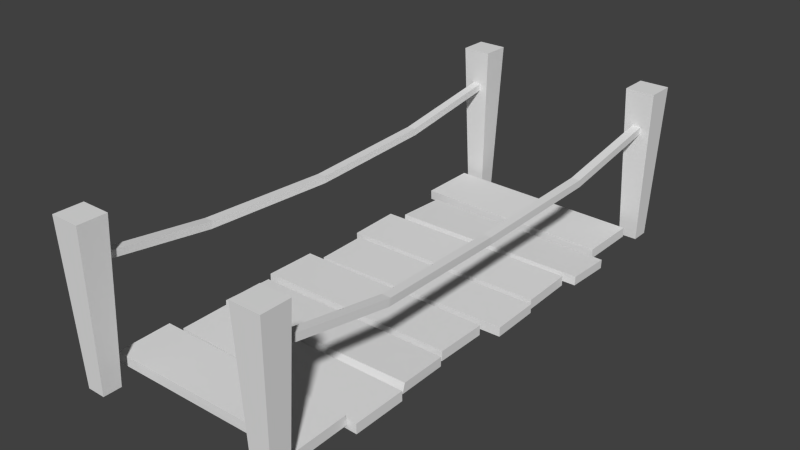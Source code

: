 # Source: wooden_bridge.blend  (saved by Blender 2.74.0; exported with 4.5.12 LTS)
import bpy
from mathutils import Matrix  # noqa: F401  (used for matrix-valued properties, if any)

bpy.ops.wm.read_factory_settings(use_empty=True)
scene = bpy.context.scene
scene.name = 'Scene'

# ---- collections
col_collection_1 = bpy.data.collections.new('Collection 1'); scene.collection.children.link(col_collection_1)

# ---- materials (node trees are filled in below, after node groups)
mat_mtl_wooden_bridge = bpy.data.materials.new('MTL-wooden_bridge')
mat_mtl_wooden_bridge.alpha_threshold = 0.0
mat_mtl_wooden_bridge.use_transparent_shadow = False
mat_mtl_wooden_bridge.roughness = 0.5
mat_mtl_wooden_bridge.specular_intensity = 0.0

# ---- material node trees

# ---- world
world_world = bpy.data.worlds.new('World'); scene.world = world_world
world_world.color = (0.05088, 0.05088, 0.05088)
world_world.use_sun_shadow = False
world_world.sun_shadow_jitter_overblur = 0.0
world_world.cycles.sampling_method = 'MANUAL'
world_world.cycles.sample_map_resolution = 256

# ---- meshes
me_geo_wooden_bridge = bpy.data.meshes.new('GEO-wooden_bridge')
me_geo_wooden_bridge.from_pydata([(-0.4292, -1.22, -0.3494), (-0.4024, -1.195, 0.4287), (-0.4292, -1.309, -0.3494), (-0.4024, -1.334, 0.4287), (-0.5213, -1.22, -0.3494), (-0.548, -1.195, 0.4287), (-0.5213, -1.309, -0.3494), (-0.548, -1.334, 0.4287), (0.4292, -1.22, -0.3494), (0.4024, -1.195, 0.4287), (0.4292, -1.309, -0.3494), (0.4024, -1.334, 0.4287), (0.5213, -1.22, -0.3494), (0.548, -1.195, 0.4287), (0.5213, -1.309, -0.3494), (0.548, -1.334, 0.4287), (-0.4292, 1.22, -0.3494), (-0.4024, 1.195, 0.4287), (-0.4292, 1.309, -0.3494), (-0.4024, 1.334, 0.4287), (-0.5213, 1.22, -0.3494), (-0.548, 1.195, 0.4287), (-0.5213, 1.309, -0.3494), (-0.548, 1.334, 0.4287), (0.4292, 1.22, -0.3494), (0.4024, 1.195, 0.4287), (0.4292, 1.309, -0.3494), (0.4024, 1.334, 0.4287), (0.5213, 1.22, -0.3494), (0.548, 1.195, 0.4287), (0.5213, 1.309, -0.3494), (0.548, 1.334, 0.4287), (0.4507, 1.276, 0.2625), (0.4929, 1.276, 0.2625), (0.4507, 1.285, 0.228), (0.4929, 1.285, 0.228), (0.4538, 0.6668, 0.1302), (0.4963, 0.6668, 0.1302), (0.4963, 0.662, 0.1655), (0.4538, 0.662, 0.1655), (0.4443, -1.274, 0.262), (0.486, -1.274, 0.262), (0.4443, -1.284, 0.2285), (0.486, -1.284, 0.2285), (0.4443, 0.0007248, 0.1421), (0.486, 0.0007248, 0.1421), (0.486, 0.0007248, 0.1072), (0.4443, 0.0007248, 0.1072), (0.4632, -0.6678, 0.1303), (0.5067, -0.6678, 0.1303), (0.5067, -0.6582, 0.1654), (0.4632, -0.6582, 0.1654), (-0.4507, 1.276, 0.2625), (-0.4929, 1.276, 0.2625), (-0.4507, 1.285, 0.228), (-0.4929, 1.285, 0.228), (-0.4538, 0.6668, 0.1302), (-0.4963, 0.6668, 0.1302), (-0.4963, 0.662, 0.1655), (-0.4538, 0.662, 0.1655), (-0.4443, -1.274, 0.262), (-0.486, -1.274, 0.262), (-0.4443, -1.284, 0.2285), (-0.486, -1.284, 0.2285), (-0.4443, 0.0007248, 0.1421), (-0.486, 0.0007248, 0.1421), (-0.486, 0.0007248, 0.1072), (-0.4443, 0.0007248, 0.1072), (-0.4632, -0.6678, 0.1303), (-0.5067, -0.6678, 0.1303), (-0.5067, -0.6582, 0.1654), (-0.4632, -0.6582, 0.1654), (0.4808, 0.8671, -0.3244), (-0.5219, 0.891, -0.3251), (0.4875, 1.15, -0.3174), (-0.5151, 1.174, -0.3181), (0.4807, 0.865, -0.2759), (-0.522, 0.8889, -0.2766), (0.4874, 1.148, -0.2689), (-0.5152, 1.171, -0.2697), (-0.4499, 0.8432, -0.3387), (0.553, 0.8297, -0.3356), (-0.4499, 0.5803, -0.3275), (0.553, 0.594, -0.3256), (-0.4499, 0.8445, -0.2902), (0.553, 0.8309, -0.2921), (-0.4499, 0.5836, -0.2791), (0.553, 0.597, -0.2822), (0.467, -1.133, -0.3136), (-0.5359, -1.143, -0.3144), (0.4651, -0.8701, -0.3093), (-0.5378, -0.8733, -0.31), (0.467, -1.133, -0.2651), (-0.5359, -1.144, -0.2645), (0.4652, -0.8713, -0.2608), (-0.5378, -0.8746, -0.2601), (0.5232, 0.03972, -0.3429), (-0.4794, 0.01079, -0.3443), (0.5179, 0.2868, -0.3425), (-0.485, 0.2731, -0.3439), (0.5232, 0.03987, -0.2972), (-0.4794, 0.01095, -0.2958), (0.5179, 0.2865, -0.2968), (-0.485, 0.2727, -0.2953), (0.4568, -0.2753, -0.3332), (-0.5462, -0.2753, -0.3332), (0.4568, -0.01292, -0.3358), (-0.5462, -0.01292, -0.3358), (0.4568, -0.2746, -0.2847), (-0.5462, -0.2746, -0.2847), (0.4568, -0.0127, -0.2873), (-0.5462, -0.0127, -0.2873), (-0.4852, -0.6041, -0.3193), (0.5178, -0.6046, -0.3212), (-0.4881, -0.8433, -0.3246), (0.5146, -0.8669, -0.327), (-0.4852, -0.6053, -0.2751), (0.5178, -0.606, -0.2727), (-0.4881, -0.844, -0.2803), (0.5146, -0.8677, -0.2784), (0.4872, -0.5657, -0.3246), (-0.5157, -0.5786, -0.3246), (0.4773, -0.3092, -0.3323), (-0.519, -0.3162, -0.3346), (0.4873, -0.5518, -0.2776), (-0.5157, -0.5762, -0.2761), (0.4772, -0.3078, -0.2869), (-0.519, -0.3148, -0.2861), (0.5021, 0.3102, -0.3405), (-0.5195, 0.294, -0.3394), (0.4981, 0.5739, -0.3366), (-0.5235, 0.5577, -0.3355), (0.5022, 0.3095, -0.292), (-0.5195, 0.2933, -0.2909), (0.4982, 0.573, -0.2881), (-0.5235, 0.5568, -0.287)], [], [(2, 3, 7, 6), (5, 7, 3, 1), (6, 7, 5, 4), (0, 1, 3, 2), (4, 5, 1, 0), (10, 14, 15, 11), (13, 9, 11, 15), (14, 12, 13, 15), (8, 10, 11, 9), (12, 8, 9, 13), (18, 22, 23, 19), (21, 17, 19, 23), (22, 20, 21, 23), (16, 18, 19, 17), (20, 16, 17, 21), (26, 27, 31, 30), (29, 31, 27, 25), (30, 31, 29, 28), (24, 25, 27, 26), (28, 29, 25, 24), (45, 38, 39, 44), (39, 32, 34, 36), (36, 34, 35, 37), (37, 35, 33, 38), (44, 39, 36, 47), (47, 36, 37, 46), (46, 37, 38, 45), (38, 33, 32, 39), (45, 44, 51, 50), (51, 48, 42, 40), (48, 49, 43, 42), (49, 50, 41, 43), (44, 47, 48, 51), (47, 46, 49, 48), (46, 45, 50, 49), (50, 51, 40, 41), (65, 64, 59, 58), (59, 56, 54, 52), (56, 57, 55, 54), (57, 58, 53, 55), (64, 67, 56, 59), (67, 66, 57, 56), (66, 65, 58, 57), (58, 59, 52, 53), (65, 70, 71, 64), (71, 60, 62, 68), (68, 62, 63, 69), (69, 63, 61, 70), (64, 71, 68, 67), (67, 68, 69, 66), (66, 69, 70, 65), (70, 61, 60, 71), (72, 73, 75, 74), (76, 78, 79, 77), (75, 79, 78, 74), (73, 77, 79, 75), (72, 76, 77, 73), (74, 78, 76, 72), (80, 81, 83, 82), (84, 86, 87, 85), (83, 87, 86, 82), (81, 85, 87, 83), (80, 84, 85, 81), (82, 86, 84, 80), (88, 89, 91, 90), (92, 94, 95, 93), (91, 95, 94, 90), (89, 93, 95, 91), (88, 92, 93, 89), (90, 94, 92, 88), (96, 97, 99, 98), (100, 102, 103, 101), (99, 103, 102, 98), (97, 101, 103, 99), (96, 100, 101, 97), (98, 102, 100, 96), (104, 105, 107, 106), (108, 110, 111, 109), (107, 111, 110, 106), (105, 109, 111, 107), (104, 108, 109, 105), (106, 110, 108, 104), (112, 113, 115, 114), (116, 118, 119, 117), (115, 119, 118, 114), (113, 117, 119, 115), (112, 116, 117, 113), (114, 118, 116, 112), (120, 121, 123, 122), (124, 126, 127, 125), (123, 127, 126, 122), (121, 125, 127, 123), (120, 124, 125, 121), (122, 126, 124, 120), (128, 129, 131, 130), (132, 134, 135, 133), (131, 135, 134, 130), (129, 133, 135, 131), (128, 132, 133, 129), (130, 134, 132, 128)])
_uv = me_geo_wooden_bridge.uv_layers.new(name='UVMap')
_uv.uv.foreach_set('vector', [0.4769, 0.1321, 0.4045, 0.8363, 0.2734, 0.8182, 0.394, 0.1206, 0.2561, 0.9439, 0.2734, 0.8182, 0.4045, 0.8363, 0.3872, 0.9619, 0.394, 0.1206, 0.2734, 0.8182, 0.1492, 0.7926, 0.3154, 0.1044, 0.557, 0.1376, 0.531, 0.8451, 0.4045, 0.8363, 0.4769, 0.1321, 0.6408, 0.1379, 0.6633, 0.8454, 0.531, 0.8451, 0.557, 0.1376, 0.4769, 0.1321, 0.394, 0.1206, 0.2734, 0.8182, 0.4045, 0.8363, 0.2561, 0.9439, 0.3872, 0.9619, 0.4045, 0.8363, 0.2734, 0.8182, 0.394, 0.1206, 0.3154, 0.1044, 0.1492, 0.7926, 0.2734, 0.8182, 0.557, 0.1376, 0.4769, 0.1321, 0.4045, 0.8363, 0.531, 0.8451, 0.6408, 0.1379, 0.557, 0.1376, 0.531, 0.8451, 0.6633, 0.8454, 0.4769, 0.1321, 0.394, 0.1206, 0.2734, 0.8182, 0.4045, 0.8363, 0.2561, 0.9439, 0.3872, 0.9619, 0.4045, 0.8363, 0.2734, 0.8182, 0.394, 0.1206, 0.3154, 0.1044, 0.1492, 0.7926, 0.2734, 0.8182, 0.557, 0.1376, 0.4769, 0.1321, 0.4045, 0.8363, 0.531, 0.8451, 0.6408, 0.1379, 0.557, 0.1376, 0.531, 0.8451, 0.6633, 0.8454, 0.4769, 0.1321, 0.4045, 0.8363, 0.2734, 0.8182, 0.394, 0.1206, 0.2561, 0.9439, 0.2734, 0.8182, 0.4045, 0.8363, 0.3872, 0.9619, 0.394, 0.1206, 0.2734, 0.8182, 0.1492, 0.7926, 0.3154, 0.1044, 0.557, 0.1376, 0.531, 0.8451, 0.4045, 0.8363, 0.4769, 0.1321, 0.6408, 0.1379, 0.6633, 0.8454, 0.531, 0.8451, 0.557, 0.1376, 0.6296, 0.02885, 0.8118, 0.02809, 0.8118, 0.03984, 0.6297, 0.04007, 0.8118, 0.03984, 0.984, 0.03956, 0.9848, 0.0495, 0.8122, 0.04974, 0.8122, 0.04974, 0.9848, 0.0495, 0.9848, 0.06138, 0.8122, 0.06143, 0.8122, 0.06143, 0.9848, 0.06138, 0.984, 0.07138, 0.8118, 0.07125, 0.6297, 0.04007, 0.8118, 0.03984, 0.8122, 0.04974, 0.6297, 0.04943, 0.6297, 0.04943, 0.8122, 0.04974, 0.8122, 0.06143, 0.6296, 0.06103, 0.6296, 0.06103, 0.8122, 0.06143, 0.8118, 0.07125, 0.6296, 0.07065, 0.8118, 0.02809, 0.984, 0.02811, 0.984, 0.03956, 0.8118, 0.03984, 0.6296, 0.02885, 0.6297, 0.04007, 0.4472, 0.03955, 0.4472, 0.02754, 0.4472, 0.03955, 0.4454, 0.04953, 0.2736, 0.04929, 0.2748, 0.03964, 0.4454, 0.04953, 0.4454, 0.06149, 0.2739, 0.06089, 0.2736, 0.04929, 0.4454, 0.06149, 0.4471, 0.07137, 0.2752, 0.07073, 0.2739, 0.06089, 0.6297, 0.04007, 0.6297, 0.04943, 0.4454, 0.04953, 0.4472, 0.03955, 0.6297, 0.04943, 0.6296, 0.06103, 0.4454, 0.06149, 0.4454, 0.04953, 0.6296, 0.06103, 0.6296, 0.07065, 0.4471, 0.07137, 0.4454, 0.06149, 0.4472, 0.02754, 0.4472, 0.03955, 0.2748, 0.03964, 0.2751, 0.02846, 0.6296, 0.02885, 0.6297, 0.04007, 0.8118, 0.03984, 0.8118, 0.02809, 0.8118, 0.03984, 0.8122, 0.04974, 0.9848, 0.0495, 0.984, 0.03956, 0.8122, 0.04974, 0.8122, 0.06143, 0.9848, 0.06138, 0.9848, 0.0495, 0.8122, 0.06143, 0.8118, 0.07125, 0.984, 0.07138, 0.9848, 0.06138, 0.6297, 0.04007, 0.6297, 0.04943, 0.8122, 0.04974, 0.8118, 0.03984, 0.6297, 0.04943, 0.6296, 0.06103, 0.8122, 0.06143, 0.8122, 0.04974, 0.6296, 0.06103, 0.6296, 0.07065, 0.8118, 0.07125, 0.8122, 0.06143, 0.8118, 0.02809, 0.8118, 0.03984, 0.984, 0.03956, 0.984, 0.02811, 0.6296, 0.02885, 0.4472, 0.02754, 0.4472, 0.03955, 0.6297, 0.04007, 0.4472, 0.03955, 0.2748, 0.03964, 0.2736, 0.04929, 0.4454, 0.04953, 0.4454, 0.04953, 0.2736, 0.04929, 0.2739, 0.06089, 0.4454, 0.06149, 0.4454, 0.06149, 0.2739, 0.06089, 0.2752, 0.07073, 0.4471, 0.07137, 0.6297, 0.04007, 0.4472, 0.03955, 0.4454, 0.04953, 0.6297, 0.04943, 0.6297, 0.04943, 0.4454, 0.04953, 0.4454, 0.06149, 0.6296, 0.06103, 0.6296, 0.06103, 0.4454, 0.06149, 0.4471, 0.07137, 0.6296, 0.07065, 0.4472, 0.02754, 0.2751, 0.02846, 0.2748, 0.03964, 0.4472, 0.03955, 0.1525, 0.4337, 0.1212, 0.8235, 0.01628, 0.8147, 0.05053, 0.4251, 0.154, 0.4148, 0.05229, 0.4062, 0.08365, 0.01634, 0.1882, 0.02514, 0.06424, 0.01479, 0.08365, 0.01634, 0.05229, 0.4062, 0.03341, 0.4047, 0.1212, 0.8235, 0.1194, 0.8429, 0.01483, 0.8341, 0.01628, 0.8147, 0.1729, 0.4164, 0.154, 0.4148, 0.1882, 0.02514, 0.2076, 0.02685, 0.05053, 0.4251, 0.05229, 0.4062, 0.154, 0.4148, 0.1525, 0.4337, 0.9683, 0.5263, 0.9717, 0.9129, 0.8705, 0.913, 0.8754, 0.5243, 0.9682, 0.5086, 0.8759, 0.5068, 0.8699, 0.1229, 0.9708, 0.122, 0.8512, 0.1232, 0.8699, 0.1229, 0.8759, 0.5068, 0.8583, 0.5071, 0.9717, 0.9129, 0.9716, 0.9316, 0.8706, 0.9317, 0.8705, 0.913, 0.9858, 0.5088, 0.9682, 0.5086, 0.9708, 0.122, 0.9895, 0.122, 0.8754, 0.5243, 0.8759, 0.5068, 0.9682, 0.5086, 0.9683, 0.5263, 0.1525, 0.4337, 0.1212, 0.8235, 0.01628, 0.8147, 0.05053, 0.4251, 0.154, 0.4148, 0.05229, 0.4062, 0.08365, 0.01634, 0.1882, 0.02514, 0.06424, 0.01479, 0.08365, 0.01634, 0.05229, 0.4062, 0.03341, 0.4047, 0.1212, 0.8235, 0.1194, 0.8429, 0.01483, 0.8341, 0.01628, 0.8147, 0.1729, 0.4164, 0.154, 0.4148, 0.1882, 0.02514, 0.2076, 0.02685, 0.05053, 0.4251, 0.05229, 0.4062, 0.154, 0.4148, 0.1525, 0.4337, 0.9683, 0.5263, 0.9717, 0.9129, 0.8705, 0.913, 0.8754, 0.5243, 0.9682, 0.5086, 0.8759, 0.5068, 0.8699, 0.1229, 0.9708, 0.122, 0.8512, 0.1232, 0.8699, 0.1229, 0.8759, 0.5068, 0.8583, 0.5071, 0.9717, 0.9129, 0.9716, 0.9316, 0.8706, 0.9317, 0.8705, 0.913, 0.9858, 0.5088, 0.9682, 0.5086, 0.9708, 0.122, 0.9895, 0.122, 0.8754, 0.5243, 0.8759, 0.5068, 0.9682, 0.5086, 0.9683, 0.5263, 0.6916, 0.9189, 0.6924, 0.5287, 0.7945, 0.529, 0.7937, 0.9191, 0.6934, 0.1197, 0.7953, 0.1199, 0.7945, 0.5101, 0.6926, 0.5099, 0.8133, 0.5101, 0.7945, 0.5101, 0.7953, 0.1199, 0.8142, 0.1199, 0.6924, 0.5287, 0.6926, 0.5099, 0.7945, 0.5101, 0.7945, 0.529, 0.6745, 0.1196, 0.6934, 0.1197, 0.6926, 0.5099, 0.6737, 0.5098, 0.7937, 0.9191, 0.7936, 0.938, 0.6917, 0.9378, 0.6916, 0.9189, 0.6916, 0.9189, 0.6924, 0.5287, 0.7945, 0.529, 0.7937, 0.9191, 0.6934, 0.1197, 0.7953, 0.1199, 0.7945, 0.5101, 0.6926, 0.5099, 0.8133, 0.5101, 0.7945, 0.5101, 0.7953, 0.1199, 0.8142, 0.1199, 0.6924, 0.5287, 0.6926, 0.5099, 0.7945, 0.5101, 0.7945, 0.529, 0.6745, 0.1196, 0.6934, 0.1197, 0.6926, 0.5099, 0.6737, 0.5098, 0.7937, 0.9191, 0.7936, 0.938, 0.6917, 0.9378, 0.6916, 0.9189, 0.9683, 0.5263, 0.9717, 0.9129, 0.8705, 0.913, 0.8754, 0.5243, 0.9682, 0.5086, 0.8759, 0.5068, 0.8699, 0.1229, 0.9708, 0.122, 0.8512, 0.1232, 0.8699, 0.1229, 0.8759, 0.5068, 0.8583, 0.5071, 0.9717, 0.9129, 0.9716, 0.9316, 0.8706, 0.9317, 0.8705, 0.913, 0.9858, 0.5088, 0.9682, 0.5086, 0.9708, 0.122, 0.9895, 0.122, 0.8754, 0.5243, 0.8759, 0.5068, 0.9682, 0.5086, 0.9683, 0.5263, 0.7945, 0.529, 0.7937, 0.9191, 0.6916, 0.9189, 0.6924, 0.5287, 0.7945, 0.5101, 0.6926, 0.5099, 0.6934, 0.1197, 0.7953, 0.1199, 0.6745, 0.1196, 0.6934, 0.1197, 0.6926, 0.5099, 0.6737, 0.5098, 0.7937, 0.9191, 0.7936, 0.938, 0.6917, 0.9378, 0.6916, 0.9189, 0.8133, 0.5101, 0.7945, 0.5101, 0.7953, 0.1199, 0.8142, 0.1199, 0.6924, 0.5287, 0.6926, 0.5099, 0.7945, 0.5101, 0.7945, 0.529])
me_geo_wooden_bridge.materials.append(mat_mtl_wooden_bridge)
me_geo_wooden_bridge.use_remesh_preserve_volume = False
me_geo_wooden_bridge.use_remesh_preserve_attributes = False
me_geo_wooden_bridge.use_mirror_vertex_groups = False
me_geo_wooden_bridge.update()

# ---- objects
ob_geo_wooden_bridge = bpy.data.objects.new('GEO-wooden_bridge', me_geo_wooden_bridge)

# ---- transforms, parenting, visibility, modifiers, constraints
ob_geo_wooden_bridge.location = (0.0009819, -0.0007248, 0.2642)
ob_geo_wooden_bridge.lineart.crease_threshold = 0.0

# ---- collection membership
col_collection_1.objects.link(ob_geo_wooden_bridge)

# ---- scene / render settings (as saved in the file)
scene.frame_start = 1; scene.frame_end = 250; scene.frame_set(0)
scene.render.engine = 'BLENDER_EEVEE_NEXT'
scene.render.resolution_percentage = 50
scene.render.dither_intensity = 0.0
scene.render.bake_margin = 35
scene.render.use_simplify = True
scene.render.simplify_subdivision = 2
scene.render.simplify_subdivision_render = 2
scene.cycles.use_denoising = False
scene.cycles.samples = 10
scene.cycles.sampling_pattern = 'TABULATED_SOBOL'
scene.cycles.light_sampling_threshold = 0.0
scene.cycles.use_adaptive_sampling = False
scene.cycles.use_light_tree = False
scene.cycles.blur_glossy = 0.0
scene.cycles.pixel_filter_type = 'GAUSSIAN'
scene.cycles.sample_clamp_indirect = 0.0
scene.view_settings.view_transform = 'Standard'
bpy.context.view_layer.update()

# ---- added for rendering (the .blend has no active camera and no usable light): camera, sun
cam_auto = bpy.data.cameras.new('AutoCamera')
cam_auto.lens = 50.0
cam_auto.sensor_width = 36.0
cam_auto.clip_end = 1000.0
ob_auto_camera = bpy.data.objects.new('AutoCamera', cam_auto)
scene.collection.objects.link(ob_auto_camera)
ob_auto_camera.location = (2.76969, -3.32018, 2.51681)
ob_auto_camera.rotation_euler = (1.09748, -7.21219e-08, 0.694738)
scene.camera = ob_auto_camera
light_auto_sun = bpy.data.lights.new('AutoSun', 'SUN')
light_auto_sun.energy = 3.0
light_auto_sun.angle = 0.0523599
ob_auto_sun = bpy.data.objects.new('AutoSun', light_auto_sun)
scene.collection.objects.link(ob_auto_sun)
ob_auto_sun.rotation_euler = (0.872665, 0.174533, 0.523599)
bpy.context.view_layer.update()
